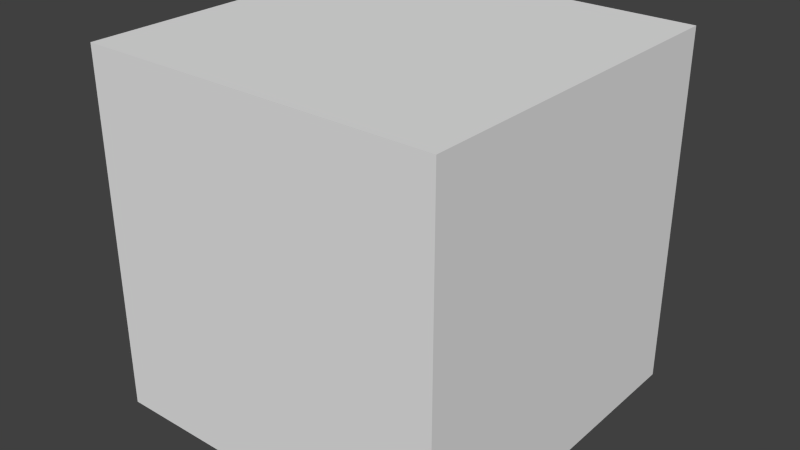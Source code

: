 # Source: flash_cube.blend  (saved by Blender 2.71.0; exported with 4.5.12 LTS)
import bpy
from mathutils import Matrix  # noqa: F401  (used for matrix-valued properties, if any)

bpy.ops.wm.read_factory_settings(use_empty=True)
scene = bpy.context.scene
scene.name = 'Scene'

# ---- collections
col_collection_1 = bpy.data.collections.new('Collection 1'); scene.collection.children.link(col_collection_1)

# ---- materials (node trees are filled in below, after node groups)
mat_cube = bpy.data.materials.new('cube')
mat_cube.alpha_threshold = 0.0
mat_cube.use_transparent_shadow = False
mat_cube.roughness = 0.5
mat_cube.line_color = (0.0, 0.0, 0.0, 0.9)

# ---- material node trees

# ---- world
world_world = bpy.data.worlds.new('World'); scene.world = world_world
world_world.color = (0.05088, 0.05088, 0.05088)
world_world.use_sun_shadow = False
world_world.sun_shadow_jitter_overblur = 0.0
world_world.cycles.sampling_method = 'MANUAL'
world_world.cycles.sample_map_resolution = 256

# ---- meshes
me_plane = bpy.data.meshes.new('Plane')
me_plane.from_pydata([(0.0, -0.25, 0.0), (0.0, 0.25, 0.0), (0.5, 0.25, 0.0), (0.5, -0.25, 0.0), (0.0, -0.25, 0.5), (0.0, 0.25, 0.5), (0.5, 0.25, 0.5), (0.5, -0.25, 0.5)], [], [(4, 5, 1, 0), (5, 6, 2, 1), (6, 7, 3, 2), (7, 4, 0, 3), (0, 1, 2, 3), (7, 6, 5, 4)])
me_plane.materials.append(mat_cube)
me_plane.use_remesh_preserve_volume = False
me_plane.use_remesh_preserve_attributes = False
me_plane.use_mirror_vertex_groups = False
me_plane.update()

# ---- objects
ob_plane = bpy.data.objects.new('Plane', me_plane)

# ---- transforms, parenting, visibility, modifiers, constraints
ob_plane.location = (-0.08729, 0.0, 0.0)
ob_plane.lineart.crease_threshold = 0.0

# ---- collection membership
col_collection_1.objects.link(ob_plane)

# ---- scene / render settings (as saved in the file)
scene.frame_start = 1; scene.frame_end = 250; scene.frame_set(1)
scene.render.engine = 'BLENDER_EEVEE_NEXT'
scene.render.resolution_percentage = 50
scene.render.dither_intensity = 0.0
scene.cycles.use_denoising = False
scene.cycles.samples = 10
scene.cycles.sampling_pattern = 'TABULATED_SOBOL'
scene.cycles.light_sampling_threshold = 0.0
scene.cycles.use_adaptive_sampling = False
scene.cycles.use_light_tree = False
scene.cycles.blur_glossy = 0.0
scene.cycles.volume_bounces = 1
scene.cycles.pixel_filter_type = 'GAUSSIAN'
scene.cycles.sample_clamp_indirect = 0.0
scene.view_settings.view_transform = 'Standard'
bpy.context.view_layer.update()

# ---- added for rendering (the .blend has no active camera and no usable light): camera, sun
cam_auto = bpy.data.cameras.new('AutoCamera')
cam_auto.lens = 50.0
cam_auto.sensor_width = 36.0
cam_auto.clip_end = 1000.0
ob_auto_camera = bpy.data.objects.new('AutoCamera', cam_auto)
scene.collection.objects.link(ob_auto_camera)
ob_auto_camera.location = (0.963975, -0.961522, 0.891014)
ob_auto_camera.rotation_euler = (1.09748, -7.21219e-08, 0.694738)
scene.camera = ob_auto_camera
light_auto_sun = bpy.data.lights.new('AutoSun', 'SUN')
light_auto_sun.energy = 3.0
light_auto_sun.angle = 0.0523599
ob_auto_sun = bpy.data.objects.new('AutoSun', light_auto_sun)
scene.collection.objects.link(ob_auto_sun)
ob_auto_sun.rotation_euler = (0.872665, 0.174533, 0.523599)
bpy.context.view_layer.update()
